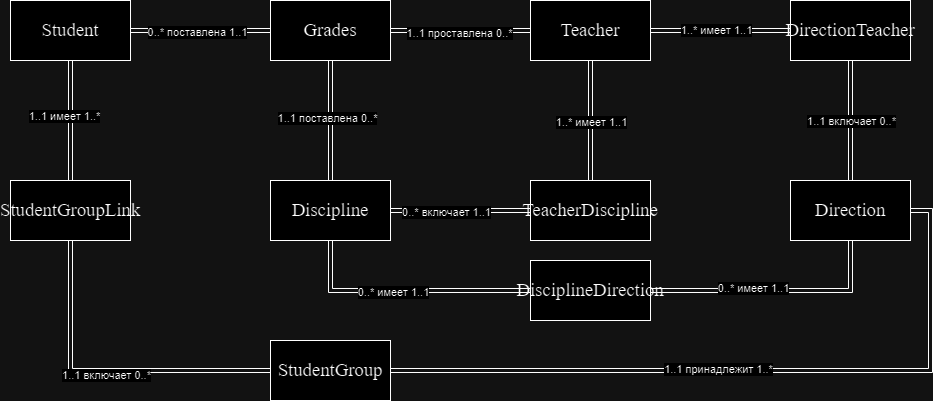

The diagram above was exported from draw.io. Its source (the exported page's mxGraphModel, read from the mxfile embedded in the PNG):
<mxGraphModel dx="1393" dy="763" grid="1" gridSize="10" guides="1" tooltips="1" connect="1" arrows="1" fold="1" page="1" pageScale="1" pageWidth="827" pageHeight="1169" math="0" shadow="0">
  <root>
    <mxCell id="0" />
    <mxCell id="1" parent="0" />
    <mxCell id="4xDW18U9IVMvTK-joOEN-18" style="edgeStyle=orthogonalEdgeStyle;rounded=0;orthogonalLoop=1;jettySize=auto;html=1;entryX=1;entryY=0.5;entryDx=0;entryDy=0;shape=link;" parent="1" source="4xDW18U9IVMvTK-joOEN-1" target="4xDW18U9IVMvTK-joOEN-3" edge="1">
      <mxGeometry relative="1" as="geometry" />
    </mxCell>
    <mxCell id="4xDW18U9IVMvTK-joOEN-35" value="0..* поставлена 1..1" style="edgeLabel;html=1;align=center;verticalAlign=middle;resizable=0;points=[];" parent="4xDW18U9IVMvTK-joOEN-18" vertex="1" connectable="0">
      <mxGeometry x="0.0571" y="1" relative="1" as="geometry">
        <mxPoint as="offset" />
      </mxGeometry>
    </mxCell>
    <mxCell id="4xDW18U9IVMvTK-joOEN-24" style="edgeStyle=orthogonalEdgeStyle;rounded=0;orthogonalLoop=1;jettySize=auto;html=1;entryX=0.5;entryY=0;entryDx=0;entryDy=0;shape=link;" parent="1" source="4xDW18U9IVMvTK-joOEN-1" target="4xDW18U9IVMvTK-joOEN-6" edge="1">
      <mxGeometry relative="1" as="geometry" />
    </mxCell>
    <mxCell id="4xDW18U9IVMvTK-joOEN-37" value="1..1 поставлена 0..*" style="edgeLabel;html=1;align=center;verticalAlign=middle;resizable=0;points=[];" parent="4xDW18U9IVMvTK-joOEN-24" vertex="1" connectable="0">
      <mxGeometry x="-0.05" y="-4" relative="1" as="geometry">
        <mxPoint as="offset" />
      </mxGeometry>
    </mxCell>
    <mxCell id="4xDW18U9IVMvTK-joOEN-1" value="&lt;span style=&quot;font-size:14.0pt;font-family:&amp;quot;Times New Roman&amp;quot;,serif;&lt;br/&gt;mso-fareast-font-family:&amp;quot;Times New Roman&amp;quot;;mso-font-kerning:0pt;mso-ligatures:&lt;br/&gt;none;mso-ansi-language:RU;mso-fareast-language:EN-US;mso-bidi-language:AR-SA&quot;&gt;Grades&lt;/span&gt;" style="rounded=0;whiteSpace=wrap;html=1;" parent="1" vertex="1">
      <mxGeometry x="370" y="350" width="120" height="60" as="geometry" />
    </mxCell>
    <mxCell id="4xDW18U9IVMvTK-joOEN-19" style="edgeStyle=orthogonalEdgeStyle;rounded=0;orthogonalLoop=1;jettySize=auto;html=1;entryX=1;entryY=0.5;entryDx=0;entryDy=0;shape=link;" parent="1" source="4xDW18U9IVMvTK-joOEN-2" target="4xDW18U9IVMvTK-joOEN-1" edge="1">
      <mxGeometry relative="1" as="geometry" />
    </mxCell>
    <mxCell id="4xDW18U9IVMvTK-joOEN-36" value="1..1 проставлена 0..*" style="edgeLabel;html=1;align=center;verticalAlign=middle;resizable=0;points=[];" parent="4xDW18U9IVMvTK-joOEN-19" vertex="1" connectable="0">
      <mxGeometry x="0.0286" y="2" relative="1" as="geometry">
        <mxPoint as="offset" />
      </mxGeometry>
    </mxCell>
    <mxCell id="4xDW18U9IVMvTK-joOEN-20" style="edgeStyle=orthogonalEdgeStyle;rounded=0;orthogonalLoop=1;jettySize=auto;html=1;entryX=0;entryY=0.5;entryDx=0;entryDy=0;shape=link;" parent="1" source="4xDW18U9IVMvTK-joOEN-2" target="4xDW18U9IVMvTK-joOEN-7" edge="1">
      <mxGeometry relative="1" as="geometry" />
    </mxCell>
    <mxCell id="4xDW18U9IVMvTK-joOEN-38" value="1..* имеет 1..1" style="edgeLabel;html=1;align=center;verticalAlign=middle;resizable=0;points=[];" parent="4xDW18U9IVMvTK-joOEN-20" vertex="1" connectable="0">
      <mxGeometry x="-0.0714" y="1" relative="1" as="geometry">
        <mxPoint as="offset" />
      </mxGeometry>
    </mxCell>
    <mxCell id="4xDW18U9IVMvTK-joOEN-27" style="edgeStyle=orthogonalEdgeStyle;rounded=0;orthogonalLoop=1;jettySize=auto;html=1;shape=link;" parent="1" source="4xDW18U9IVMvTK-joOEN-2" target="4xDW18U9IVMvTK-joOEN-8" edge="1">
      <mxGeometry relative="1" as="geometry" />
    </mxCell>
    <mxCell id="4xDW18U9IVMvTK-joOEN-40" value="1..* имеет 1..1" style="edgeLabel;html=1;align=center;verticalAlign=middle;resizable=0;points=[];" parent="4xDW18U9IVMvTK-joOEN-27" vertex="1" connectable="0">
      <mxGeometry x="0.0167" relative="1" as="geometry">
        <mxPoint as="offset" />
      </mxGeometry>
    </mxCell>
    <mxCell id="4xDW18U9IVMvTK-joOEN-2" value="&lt;span style=&quot;font-size:14.0pt;font-family:&amp;quot;Times New Roman&amp;quot;,serif;&lt;br/&gt;mso-fareast-font-family:&amp;quot;Times New Roman&amp;quot;;mso-font-kerning:0pt;mso-ligatures:&lt;br/&gt;none;mso-ansi-language:RU;mso-fareast-language:EN-US;mso-bidi-language:AR-SA&quot;&gt;Teacher&lt;/span&gt;" style="rounded=0;whiteSpace=wrap;html=1;" parent="1" vertex="1">
      <mxGeometry x="630" y="350" width="120" height="60" as="geometry" />
    </mxCell>
    <mxCell id="4xDW18U9IVMvTK-joOEN-22" style="edgeStyle=orthogonalEdgeStyle;rounded=0;orthogonalLoop=1;jettySize=auto;html=1;entryX=0.5;entryY=0;entryDx=0;entryDy=0;shape=link;" parent="1" source="4xDW18U9IVMvTK-joOEN-3" target="4xDW18U9IVMvTK-joOEN-11" edge="1">
      <mxGeometry relative="1" as="geometry" />
    </mxCell>
    <mxCell id="4xDW18U9IVMvTK-joOEN-44" value="1..1 имеет 1..*" style="edgeLabel;html=1;align=center;verticalAlign=middle;resizable=0;points=[];" parent="4xDW18U9IVMvTK-joOEN-22" vertex="1" connectable="0">
      <mxGeometry x="-0.0833" y="-7" relative="1" as="geometry">
        <mxPoint as="offset" />
      </mxGeometry>
    </mxCell>
    <mxCell id="4xDW18U9IVMvTK-joOEN-3" value="&lt;span style=&quot;font-size:14.0pt;font-family:&amp;quot;Times New Roman&amp;quot;,serif;&lt;br/&gt;mso-fareast-font-family:&amp;quot;Times New Roman&amp;quot;;mso-font-kerning:0pt;mso-ligatures:&lt;br/&gt;none;mso-ansi-language:RU;mso-fareast-language:EN-US;mso-bidi-language:AR-SA&quot;&gt;Student&lt;/span&gt;" style="rounded=0;whiteSpace=wrap;html=1;" parent="1" vertex="1">
      <mxGeometry x="110" y="350" width="120" height="60" as="geometry" />
    </mxCell>
    <mxCell id="4xDW18U9IVMvTK-joOEN-6" value="&lt;span style=&quot;font-size:14.0pt;font-family:&amp;quot;Times New Roman&amp;quot;,serif;&lt;br/&gt;mso-fareast-font-family:&amp;quot;Times New Roman&amp;quot;;mso-font-kerning:0pt;mso-ligatures:&lt;br/&gt;none;mso-ansi-language:RU;mso-fareast-language:EN-US;mso-bidi-language:AR-SA&quot;&gt;Discipline&lt;/span&gt;" style="rounded=0;whiteSpace=wrap;html=1;" parent="1" vertex="1">
      <mxGeometry x="370" y="530" width="120" height="60" as="geometry" />
    </mxCell>
    <mxCell id="4xDW18U9IVMvTK-joOEN-21" style="edgeStyle=orthogonalEdgeStyle;rounded=0;orthogonalLoop=1;jettySize=auto;html=1;entryX=0.5;entryY=0;entryDx=0;entryDy=0;shape=link;" parent="1" source="4xDW18U9IVMvTK-joOEN-7" target="4xDW18U9IVMvTK-joOEN-9" edge="1">
      <mxGeometry relative="1" as="geometry" />
    </mxCell>
    <mxCell id="4xDW18U9IVMvTK-joOEN-39" value="1..1 включает 0..*" style="edgeLabel;html=1;align=center;verticalAlign=middle;resizable=0;points=[];" parent="4xDW18U9IVMvTK-joOEN-21" vertex="1" connectable="0">
      <mxGeometry relative="1" as="geometry">
        <mxPoint as="offset" />
      </mxGeometry>
    </mxCell>
    <mxCell id="4xDW18U9IVMvTK-joOEN-7" value="&lt;span style=&quot;font-size:14.0pt;font-family:&amp;quot;Times New Roman&amp;quot;,serif;&lt;br/&gt;mso-fareast-font-family:&amp;quot;Times New Roman&amp;quot;;mso-font-kerning:0pt;mso-ligatures:&lt;br/&gt;none;mso-ansi-language:RU;mso-fareast-language:EN-US;mso-bidi-language:AR-SA&quot;&gt;DirectionTeacher&lt;/span&gt;" style="rounded=0;whiteSpace=wrap;html=1;" parent="1" vertex="1">
      <mxGeometry x="890" y="350" width="120" height="60" as="geometry" />
    </mxCell>
    <mxCell id="4xDW18U9IVMvTK-joOEN-28" style="edgeStyle=orthogonalEdgeStyle;rounded=0;orthogonalLoop=1;jettySize=auto;html=1;entryX=1;entryY=0.5;entryDx=0;entryDy=0;shape=link;" parent="1" source="4xDW18U9IVMvTK-joOEN-8" target="4xDW18U9IVMvTK-joOEN-6" edge="1">
      <mxGeometry relative="1" as="geometry" />
    </mxCell>
    <mxCell id="4xDW18U9IVMvTK-joOEN-41" value="0..* включает 1..1" style="edgeLabel;html=1;align=center;verticalAlign=middle;resizable=0;points=[];" parent="4xDW18U9IVMvTK-joOEN-28" vertex="1" connectable="0">
      <mxGeometry x="0.2143" y="1" relative="1" as="geometry">
        <mxPoint as="offset" />
      </mxGeometry>
    </mxCell>
    <mxCell id="4xDW18U9IVMvTK-joOEN-8" value="&lt;span style=&quot;font-size:14.0pt;font-family:&amp;quot;Times New Roman&amp;quot;,serif;&lt;br/&gt;mso-fareast-font-family:&amp;quot;Times New Roman&amp;quot;;mso-font-kerning:0pt;mso-ligatures:&lt;br/&gt;none;mso-ansi-language:RU;mso-fareast-language:EN-US;mso-bidi-language:AR-SA&quot;&gt;TeacherDiscipline&lt;/span&gt;" style="rounded=0;whiteSpace=wrap;html=1;" parent="1" vertex="1">
      <mxGeometry x="630" y="530" width="120" height="60" as="geometry" />
    </mxCell>
    <mxCell id="4xDW18U9IVMvTK-joOEN-25" style="edgeStyle=orthogonalEdgeStyle;rounded=0;orthogonalLoop=1;jettySize=auto;html=1;entryX=1;entryY=0.5;entryDx=0;entryDy=0;shape=link;" parent="1" source="4xDW18U9IVMvTK-joOEN-9" target="4xDW18U9IVMvTK-joOEN-10" edge="1">
      <mxGeometry relative="1" as="geometry">
        <Array as="points">
          <mxPoint x="950" y="640" />
        </Array>
      </mxGeometry>
    </mxCell>
    <mxCell id="4xDW18U9IVMvTK-joOEN-42" value="0..* имеет 1..1" style="edgeLabel;html=1;align=center;verticalAlign=middle;resizable=0;points=[];" parent="4xDW18U9IVMvTK-joOEN-25" vertex="1" connectable="0">
      <mxGeometry x="0.184" y="-3" relative="1" as="geometry">
        <mxPoint as="offset" />
      </mxGeometry>
    </mxCell>
    <mxCell id="4xDW18U9IVMvTK-joOEN-9" value="&lt;span style=&quot;font-size:14.0pt;font-family:&amp;quot;Times New Roman&amp;quot;,serif;&lt;br/&gt;mso-fareast-font-family:&amp;quot;Times New Roman&amp;quot;;mso-font-kerning:0pt;mso-ligatures:&lt;br/&gt;none;mso-ansi-language:RU;mso-fareast-language:EN-US;mso-bidi-language:AR-SA&quot;&gt;Direction&lt;/span&gt;" style="rounded=0;whiteSpace=wrap;html=1;" parent="1" vertex="1">
      <mxGeometry x="890" y="530" width="120" height="60" as="geometry" />
    </mxCell>
    <mxCell id="4xDW18U9IVMvTK-joOEN-26" style="edgeStyle=orthogonalEdgeStyle;rounded=0;orthogonalLoop=1;jettySize=auto;html=1;entryX=0.5;entryY=1;entryDx=0;entryDy=0;shape=link;" parent="1" source="4xDW18U9IVMvTK-joOEN-10" target="4xDW18U9IVMvTK-joOEN-6" edge="1">
      <mxGeometry relative="1" as="geometry">
        <mxPoint x="430" y="600" as="targetPoint" />
      </mxGeometry>
    </mxCell>
    <mxCell id="4xDW18U9IVMvTK-joOEN-43" value="0..* имеет 1..1" style="edgeLabel;html=1;align=center;verticalAlign=middle;resizable=0;points=[];" parent="4xDW18U9IVMvTK-joOEN-26" vertex="1" connectable="0">
      <mxGeometry x="0.104" y="1" relative="1" as="geometry">
        <mxPoint as="offset" />
      </mxGeometry>
    </mxCell>
    <mxCell id="4xDW18U9IVMvTK-joOEN-10" value="&lt;span style=&quot;font-size:14.0pt;font-family:&amp;quot;Times New Roman&amp;quot;,serif;&lt;br/&gt;mso-fareast-font-family:&amp;quot;Times New Roman&amp;quot;;mso-font-kerning:0pt;mso-ligatures:&lt;br/&gt;none;mso-ansi-language:RU;mso-fareast-language:EN-US;mso-bidi-language:AR-SA&quot;&gt;DisciplineDirection&lt;/span&gt;" style="rounded=0;whiteSpace=wrap;html=1;" parent="1" vertex="1">
      <mxGeometry x="630" y="610" width="120" height="60" as="geometry" />
    </mxCell>
    <mxCell id="4xDW18U9IVMvTK-joOEN-23" style="edgeStyle=orthogonalEdgeStyle;rounded=0;orthogonalLoop=1;jettySize=auto;html=1;entryX=0;entryY=0.5;entryDx=0;entryDy=0;shape=link;" parent="1" source="4xDW18U9IVMvTK-joOEN-11" target="4xDW18U9IVMvTK-joOEN-12" edge="1">
      <mxGeometry relative="1" as="geometry">
        <Array as="points">
          <mxPoint x="170" y="720" />
        </Array>
      </mxGeometry>
    </mxCell>
    <mxCell id="4xDW18U9IVMvTK-joOEN-45" value="1..1 включает 0..*" style="edgeLabel;html=1;align=center;verticalAlign=middle;resizable=0;points=[];" parent="4xDW18U9IVMvTK-joOEN-23" vertex="1" connectable="0">
      <mxGeometry y="-4" relative="1" as="geometry">
        <mxPoint as="offset" />
      </mxGeometry>
    </mxCell>
    <mxCell id="4xDW18U9IVMvTK-joOEN-11" value="&lt;span style=&quot;font-size:14.0pt;font-family:&amp;quot;Times New Roman&amp;quot;,serif;&lt;br/&gt;mso-fareast-font-family:&amp;quot;Times New Roman&amp;quot;;mso-font-kerning:0pt;mso-ligatures:&lt;br/&gt;none;mso-ansi-language:RU;mso-fareast-language:EN-US;mso-bidi-language:AR-SA&quot;&gt;StudentGroupLink&lt;/span&gt;" style="rounded=0;whiteSpace=wrap;html=1;" parent="1" vertex="1">
      <mxGeometry x="110" y="530" width="120" height="60" as="geometry" />
    </mxCell>
    <mxCell id="4xDW18U9IVMvTK-joOEN-29" style="edgeStyle=orthogonalEdgeStyle;rounded=0;orthogonalLoop=1;jettySize=auto;html=1;entryX=1;entryY=0.5;entryDx=0;entryDy=0;shape=link;" parent="1" source="4xDW18U9IVMvTK-joOEN-12" target="4xDW18U9IVMvTK-joOEN-9" edge="1">
      <mxGeometry relative="1" as="geometry" />
    </mxCell>
    <mxCell id="4xDW18U9IVMvTK-joOEN-46" value="1..1 принадлежит 1..*" style="edgeLabel;html=1;align=center;verticalAlign=middle;resizable=0;points=[];" parent="4xDW18U9IVMvTK-joOEN-29" vertex="1" connectable="0">
      <mxGeometry x="-0.0917" y="2" relative="1" as="geometry">
        <mxPoint as="offset" />
      </mxGeometry>
    </mxCell>
    <mxCell id="4xDW18U9IVMvTK-joOEN-12" value="&lt;span style=&quot;font-size:14.0pt;font-family:&amp;quot;Times New Roman&amp;quot;,serif;&lt;br/&gt;mso-fareast-font-family:&amp;quot;Times New Roman&amp;quot;;mso-font-kerning:0pt;mso-ligatures:&lt;br/&gt;none;mso-ansi-language:RU;mso-fareast-language:EN-US;mso-bidi-language:AR-SA&quot;&gt;StudentGroup&lt;/span&gt;" style="rounded=0;whiteSpace=wrap;html=1;" parent="1" vertex="1">
      <mxGeometry x="370" y="690" width="120" height="60" as="geometry" />
    </mxCell>
  </root>
</mxGraphModel>